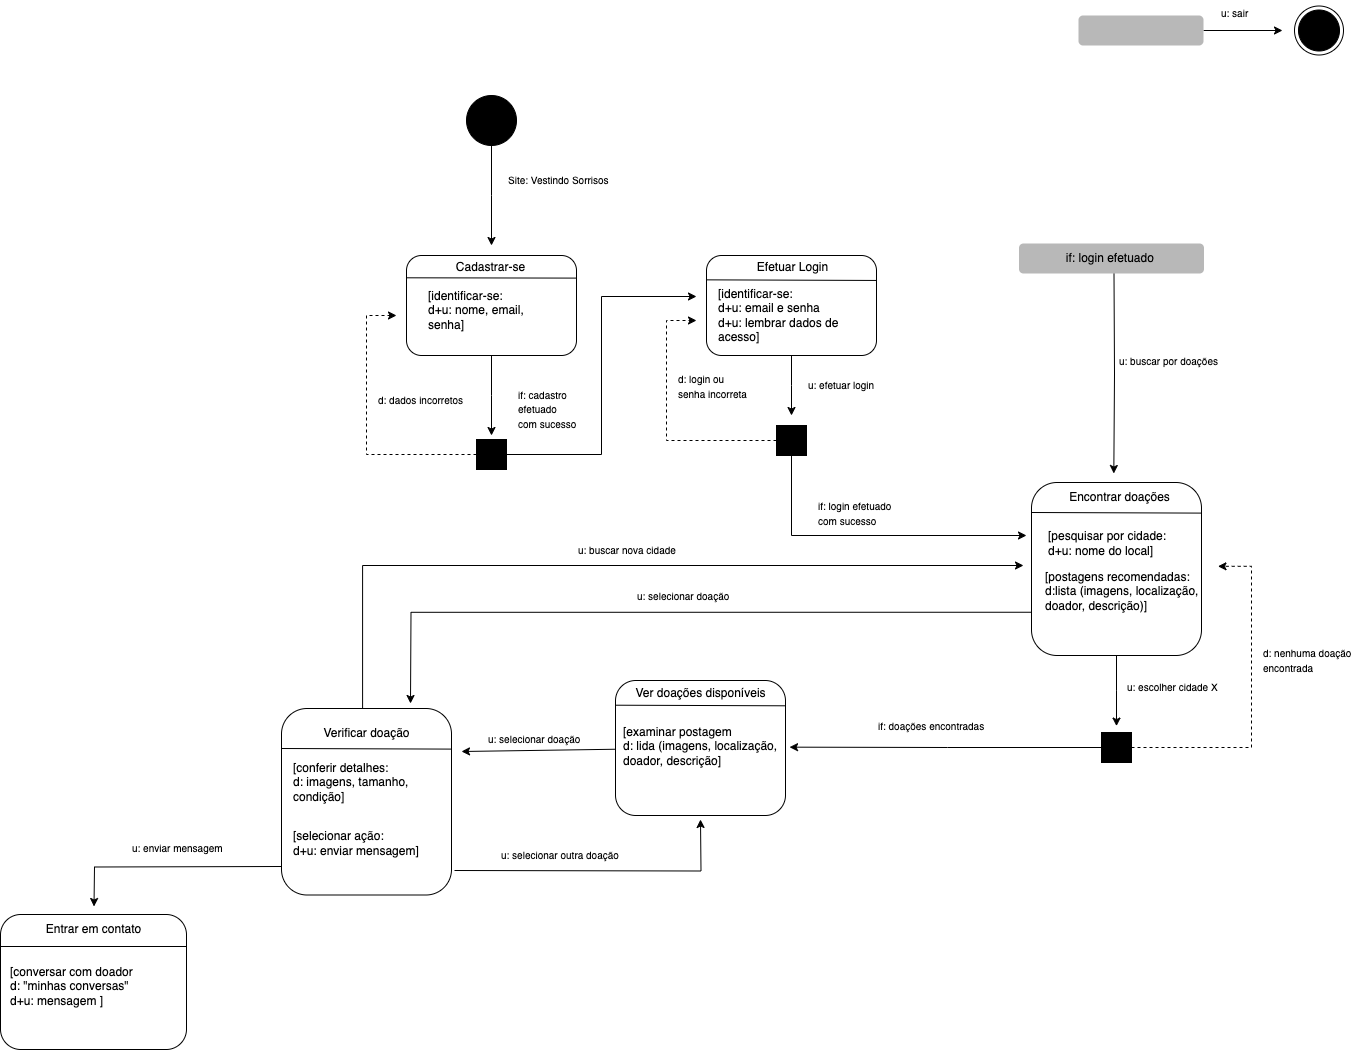

The diagram above was exported from draw.io. Its source (the exported page's mxGraphModel, read from the mxfile embedded in the PNG):
<mxGraphModel dx="1873" dy="541" grid="0" gridSize="10" guides="1" tooltips="1" connect="1" arrows="1" fold="1" page="1" pageScale="1" pageWidth="583" pageHeight="413" background="none" math="0" shadow="0">
  <root>
    <mxCell id="0" />
    <mxCell id="1" parent="0" />
    <mxCell id="hQKDVTeZTUDv4HBJdxkT-2" style="edgeStyle=orthogonalEdgeStyle;rounded=0;orthogonalLoop=1;jettySize=auto;html=1;" parent="1" source="hQKDVTeZTUDv4HBJdxkT-1" edge="1">
      <mxGeometry relative="1" as="geometry">
        <mxPoint x="163" y="284" as="targetPoint" />
      </mxGeometry>
    </mxCell>
    <mxCell id="hQKDVTeZTUDv4HBJdxkT-1" value="" style="ellipse;whiteSpace=wrap;html=1;aspect=fixed;fillColor=#000000;" parent="1" vertex="1">
      <mxGeometry x="138" y="134" width="50" height="50" as="geometry" />
    </mxCell>
    <mxCell id="hQKDVTeZTUDv4HBJdxkT-6" style="edgeStyle=orthogonalEdgeStyle;rounded=0;orthogonalLoop=1;jettySize=auto;html=1;" parent="1" source="hQKDVTeZTUDv4HBJdxkT-3" edge="1">
      <mxGeometry relative="1" as="geometry">
        <mxPoint x="463" y="454" as="targetPoint" />
      </mxGeometry>
    </mxCell>
    <mxCell id="hQKDVTeZTUDv4HBJdxkT-3" value="" style="rounded=1;whiteSpace=wrap;html=1;" parent="1" vertex="1">
      <mxGeometry x="378" y="294" width="170" height="100" as="geometry" />
    </mxCell>
    <mxCell id="hQKDVTeZTUDv4HBJdxkT-4" value="Efetuar Login" style="text;html=1;align=center;verticalAlign=middle;resizable=0;points=[];autosize=1;strokeColor=none;fillColor=none;" parent="1" vertex="1">
      <mxGeometry x="419" y="291" width="90" height="30" as="geometry" />
    </mxCell>
    <mxCell id="hQKDVTeZTUDv4HBJdxkT-5" value="[identificar-se:&amp;nbsp;&lt;br&gt;d+u: email e senha&lt;br&gt;d+u: lembrar dados de&amp;nbsp;&lt;br&gt;acesso]" style="text;html=1;align=left;verticalAlign=middle;resizable=0;points=[];autosize=1;strokeColor=none;fillColor=none;" parent="1" vertex="1">
      <mxGeometry x="388" y="319" width="142" height="70" as="geometry" />
    </mxCell>
    <mxCell id="hQKDVTeZTUDv4HBJdxkT-10" style="edgeStyle=elbowEdgeStyle;rounded=0;orthogonalLoop=1;jettySize=auto;html=1;exitX=0;exitY=0.5;exitDx=0;exitDy=0;dashed=1;" parent="1" source="hQKDVTeZTUDv4HBJdxkT-7" edge="1">
      <mxGeometry relative="1" as="geometry">
        <mxPoint x="368" y="359" as="targetPoint" />
        <mxPoint x="448" y="464" as="sourcePoint" />
        <Array as="points">
          <mxPoint x="338" y="409" />
        </Array>
      </mxGeometry>
    </mxCell>
    <mxCell id="hQKDVTeZTUDv4HBJdxkT-12" style="edgeStyle=elbowEdgeStyle;rounded=0;orthogonalLoop=1;jettySize=auto;html=1;exitX=0.5;exitY=1;exitDx=0;exitDy=0;" parent="1" source="hQKDVTeZTUDv4HBJdxkT-7" edge="1">
      <mxGeometry relative="1" as="geometry">
        <mxPoint x="698" y="574" as="targetPoint" />
        <Array as="points">
          <mxPoint x="463" y="534" />
        </Array>
      </mxGeometry>
    </mxCell>
    <mxCell id="hQKDVTeZTUDv4HBJdxkT-7" value="" style="whiteSpace=wrap;html=1;aspect=fixed;fillColor=#000000;" parent="1" vertex="1">
      <mxGeometry x="448" y="464" width="30" height="30" as="geometry" />
    </mxCell>
    <mxCell id="hQKDVTeZTUDv4HBJdxkT-8" value="&lt;font style=&quot;font-size: 10px;&quot;&gt;u: efetuar login&lt;/font&gt;" style="text;html=1;align=left;verticalAlign=middle;resizable=0;points=[];autosize=1;strokeColor=none;fillColor=none;" parent="1" vertex="1">
      <mxGeometry x="478" y="409" width="90" height="30" as="geometry" />
    </mxCell>
    <mxCell id="hQKDVTeZTUDv4HBJdxkT-11" value="&lt;font style=&quot;font-size: 10px;&quot;&gt;d: login ou&amp;nbsp;&lt;br&gt;senha incorreta&lt;/font&gt;" style="text;html=1;align=left;verticalAlign=middle;resizable=0;points=[];autosize=1;strokeColor=none;fillColor=none;" parent="1" vertex="1">
      <mxGeometry x="348" y="404" width="87" height="41" as="geometry" />
    </mxCell>
    <mxCell id="hQKDVTeZTUDv4HBJdxkT-13" value="&lt;font style=&quot;font-size: 10px;&quot;&gt;if: login efetuado&lt;br&gt;com sucesso&lt;br&gt;&lt;/font&gt;" style="text;html=1;align=left;verticalAlign=middle;resizable=0;points=[];autosize=1;strokeColor=none;fillColor=none;" parent="1" vertex="1">
      <mxGeometry x="488" y="532" width="100" height="40" as="geometry" />
    </mxCell>
    <mxCell id="BMzObpk0P2GCQluNANeR-5" style="edgeStyle=orthogonalEdgeStyle;rounded=0;orthogonalLoop=1;jettySize=auto;html=1;exitX=0.5;exitY=1;exitDx=0;exitDy=0;" parent="1" source="hQKDVTeZTUDv4HBJdxkT-14" edge="1">
      <mxGeometry relative="1" as="geometry">
        <mxPoint x="788" y="764.5999755859375" as="targetPoint" />
      </mxGeometry>
    </mxCell>
    <mxCell id="BMzObpk0P2GCQluNANeR-12" style="edgeStyle=orthogonalEdgeStyle;rounded=0;orthogonalLoop=1;jettySize=auto;html=1;exitX=0;exitY=0.75;exitDx=0;exitDy=0;" parent="1" source="hQKDVTeZTUDv4HBJdxkT-14" edge="1">
      <mxGeometry relative="1" as="geometry">
        <mxPoint x="82" y="742" as="targetPoint" />
      </mxGeometry>
    </mxCell>
    <mxCell id="hQKDVTeZTUDv4HBJdxkT-14" value="" style="rounded=1;whiteSpace=wrap;html=1;" parent="1" vertex="1">
      <mxGeometry x="703" y="521" width="170" height="173" as="geometry" />
    </mxCell>
    <mxCell id="hQKDVTeZTUDv4HBJdxkT-15" value="Encontrar doações" style="text;html=1;align=center;verticalAlign=middle;resizable=0;points=[];autosize=1;strokeColor=none;fillColor=none;" parent="1" vertex="1">
      <mxGeometry x="731" y="521" width="120" height="30" as="geometry" />
    </mxCell>
    <mxCell id="hQKDVTeZTUDv4HBJdxkT-17" value="[pesquisar por cidade:&lt;br&gt;d+u: nome do local]" style="text;html=1;align=left;verticalAlign=middle;resizable=0;points=[];autosize=1;strokeColor=none;fillColor=none;" parent="1" vertex="1">
      <mxGeometry x="718" y="562" width="140" height="40" as="geometry" />
    </mxCell>
    <mxCell id="hQKDVTeZTUDv4HBJdxkT-24" style="edgeStyle=elbowEdgeStyle;rounded=0;orthogonalLoop=1;jettySize=auto;html=1;dashed=1;exitX=1;exitY=0.5;exitDx=0;exitDy=0;entryX=0.997;entryY=0.051;entryDx=0;entryDy=0;entryPerimeter=0;" parent="1" source="hQKDVTeZTUDv4HBJdxkT-23" target="BMzObpk0P2GCQluNANeR-1" edge="1">
      <mxGeometry relative="1" as="geometry">
        <mxPoint x="883" y="588" as="targetPoint" />
        <mxPoint x="873" y="848" as="sourcePoint" />
        <Array as="points">
          <mxPoint x="923" y="658" />
        </Array>
      </mxGeometry>
    </mxCell>
    <mxCell id="BMzObpk0P2GCQluNANeR-9" style="edgeStyle=orthogonalEdgeStyle;rounded=0;orthogonalLoop=1;jettySize=auto;html=1;exitX=0;exitY=0.5;exitDx=0;exitDy=0;entryX=0.977;entryY=0.521;entryDx=0;entryDy=0;entryPerimeter=0;" parent="1" source="hQKDVTeZTUDv4HBJdxkT-23" target="hQKDVTeZTUDv4HBJdxkT-72" edge="1">
      <mxGeometry relative="1" as="geometry" />
    </mxCell>
    <mxCell id="hQKDVTeZTUDv4HBJdxkT-23" value="" style="whiteSpace=wrap;html=1;aspect=fixed;fillColor=#000000;" parent="1" vertex="1">
      <mxGeometry x="773" y="771" width="30" height="30" as="geometry" />
    </mxCell>
    <mxCell id="hQKDVTeZTUDv4HBJdxkT-30" value="&lt;font style=&quot;font-size: 10px;&quot;&gt;d: nenhuma doação&lt;br&gt;encontrada&lt;br&gt;&lt;/font&gt;" style="text;html=1;align=left;verticalAlign=middle;resizable=0;points=[];autosize=1;strokeColor=none;fillColor=none;" parent="1" vertex="1">
      <mxGeometry x="933" y="678" width="106" height="41" as="geometry" />
    </mxCell>
    <mxCell id="hQKDVTeZTUDv4HBJdxkT-69" value="&lt;span style=&quot;font-size: 10px;&quot;&gt;if: doações encontradas&lt;/span&gt;" style="text;html=1;align=left;verticalAlign=middle;resizable=0;points=[];autosize=1;strokeColor=none;fillColor=none;" parent="1" vertex="1">
      <mxGeometry x="548" y="750" width="130" height="30" as="geometry" />
    </mxCell>
    <mxCell id="hQKDVTeZTUDv4HBJdxkT-75" style="rounded=0;orthogonalLoop=1;jettySize=auto;html=1;" parent="1" source="hQKDVTeZTUDv4HBJdxkT-70" edge="1">
      <mxGeometry relative="1" as="geometry">
        <mxPoint x="133" y="790" as="targetPoint" />
      </mxGeometry>
    </mxCell>
    <mxCell id="hQKDVTeZTUDv4HBJdxkT-70" value="" style="rounded=1;whiteSpace=wrap;html=1;" parent="1" vertex="1">
      <mxGeometry x="287" y="719" width="170" height="135" as="geometry" />
    </mxCell>
    <mxCell id="hQKDVTeZTUDv4HBJdxkT-71" value="Ver doações disponíveis" style="text;html=1;align=center;verticalAlign=middle;resizable=0;points=[];autosize=1;strokeColor=none;fillColor=none;" parent="1" vertex="1">
      <mxGeometry x="298" y="719" width="148" height="26" as="geometry" />
    </mxCell>
    <mxCell id="hQKDVTeZTUDv4HBJdxkT-72" value="[examinar postagem&lt;br&gt;d: lida (imagens, localização,&lt;br&gt;doador, descrição]" style="text;html=1;align=left;verticalAlign=middle;resizable=0;points=[];autosize=1;strokeColor=none;fillColor=none;" parent="1" vertex="1">
      <mxGeometry x="293" y="757" width="172" height="55" as="geometry" />
    </mxCell>
    <mxCell id="hQKDVTeZTUDv4HBJdxkT-76" value="" style="rounded=1;whiteSpace=wrap;html=1;" parent="1" vertex="1">
      <mxGeometry x="-47" y="747" width="170" height="186.5" as="geometry" />
    </mxCell>
    <mxCell id="BMzObpk0P2GCQluNANeR-10" style="edgeStyle=elbowEdgeStyle;rounded=0;orthogonalLoop=1;jettySize=auto;html=1;elbow=vertical;exitX=0.477;exitY=0.001;exitDx=0;exitDy=0;exitPerimeter=0;" parent="1" source="hQKDVTeZTUDv4HBJdxkT-76" edge="1">
      <mxGeometry relative="1" as="geometry">
        <mxPoint x="695" y="604" as="targetPoint" />
        <mxPoint x="34" y="745" as="sourcePoint" />
        <Array as="points">
          <mxPoint x="92" y="604" />
        </Array>
      </mxGeometry>
    </mxCell>
    <mxCell id="hQKDVTeZTUDv4HBJdxkT-77" value="Verificar doação" style="text;html=1;align=center;verticalAlign=middle;resizable=0;points=[];autosize=1;strokeColor=none;fillColor=none;" parent="1" vertex="1">
      <mxGeometry x="-17" y="757" width="110" height="30" as="geometry" />
    </mxCell>
    <mxCell id="hQKDVTeZTUDv4HBJdxkT-78" value="[conferir detalhes:&lt;br&gt;d: imagens, tamanho, &lt;br&gt;condição]" style="text;html=1;align=left;verticalAlign=middle;resizable=0;points=[];autosize=1;strokeColor=none;fillColor=none;" parent="1" vertex="1">
      <mxGeometry x="-37" y="791" width="140" height="60" as="geometry" />
    </mxCell>
    <mxCell id="hQKDVTeZTUDv4HBJdxkT-80" value="" style="rounded=1;whiteSpace=wrap;html=1;" parent="1" vertex="1">
      <mxGeometry x="-328" y="953" width="186" height="135" as="geometry" />
    </mxCell>
    <mxCell id="hQKDVTeZTUDv4HBJdxkT-81" value="Entrar em contato" style="text;html=1;align=center;verticalAlign=middle;resizable=0;points=[];autosize=1;strokeColor=none;fillColor=none;" parent="1" vertex="1">
      <mxGeometry x="-295" y="953" width="120" height="30" as="geometry" />
    </mxCell>
    <mxCell id="hQKDVTeZTUDv4HBJdxkT-82" value="[conversar com doador&lt;br&gt;d: &quot;minhas conversas&quot;&lt;br&gt;d+u: mensagem ]" style="text;html=1;align=left;verticalAlign=middle;resizable=0;points=[];autosize=1;strokeColor=none;fillColor=none;" parent="1" vertex="1">
      <mxGeometry x="-320" y="997" width="141" height="55" as="geometry" />
    </mxCell>
    <mxCell id="hQKDVTeZTUDv4HBJdxkT-87" style="edgeStyle=orthogonalEdgeStyle;rounded=0;orthogonalLoop=1;jettySize=auto;html=1;exitX=0.5;exitY=1;exitDx=0;exitDy=0;" parent="1" edge="1">
      <mxGeometry relative="1" as="geometry">
        <mxPoint x="785.3157894736846" y="512" as="targetPoint" />
        <mxPoint x="785.5" y="312" as="sourcePoint" />
      </mxGeometry>
    </mxCell>
    <mxCell id="hQKDVTeZTUDv4HBJdxkT-84" value="" style="rounded=1;whiteSpace=wrap;html=1;fontColor=#B8B8B8;labelBackgroundColor=#B8B8B8;fillColor=#B8B8B8;strokeColor=none;" parent="1" vertex="1">
      <mxGeometry x="690.5" y="282" width="185" height="30" as="geometry" />
    </mxCell>
    <mxCell id="hQKDVTeZTUDv4HBJdxkT-85" value="if: login efetuado&amp;nbsp;" style="text;html=1;align=center;verticalAlign=middle;resizable=0;points=[];autosize=1;strokeColor=none;fillColor=none;" parent="1" vertex="1">
      <mxGeometry x="728" y="282" width="110" height="30" as="geometry" />
    </mxCell>
    <mxCell id="hQKDVTeZTUDv4HBJdxkT-88" value="&lt;font style=&quot;font-size: 10px;&quot;&gt;u: buscar por doações&lt;br&gt;&lt;/font&gt;" style="text;html=1;align=left;verticalAlign=middle;resizable=0;points=[];autosize=1;strokeColor=none;fillColor=none;" parent="1" vertex="1">
      <mxGeometry x="789" y="387" width="117" height="26" as="geometry" />
    </mxCell>
    <mxCell id="hQKDVTeZTUDv4HBJdxkT-89" value="&lt;span style=&quot;font-size: 10px;&quot;&gt;u: selecionar doação&lt;/span&gt;" style="text;html=1;align=left;verticalAlign=middle;resizable=0;points=[];autosize=1;strokeColor=none;fillColor=none;" parent="1" vertex="1">
      <mxGeometry x="158" y="765" width="110" height="26" as="geometry" />
    </mxCell>
    <mxCell id="hQKDVTeZTUDv4HBJdxkT-90" value="[selecionar ação:&lt;br&gt;d+u: enviar mensagem]" style="text;html=1;align=left;verticalAlign=middle;resizable=0;points=[];autosize=1;strokeColor=none;fillColor=none;" parent="1" vertex="1">
      <mxGeometry x="-37" y="861" width="144" height="41" as="geometry" />
    </mxCell>
    <mxCell id="hQKDVTeZTUDv4HBJdxkT-93" style="edgeStyle=orthogonalEdgeStyle;rounded=0;orthogonalLoop=1;jettySize=auto;html=1;exitX=0.25;exitY=1;exitDx=0;exitDy=0;" parent="1" edge="1">
      <mxGeometry relative="1" as="geometry">
        <mxPoint x="-234.5" y="945" as="targetPoint" />
        <mxPoint x="-47" y="905" as="sourcePoint" />
      </mxGeometry>
    </mxCell>
    <mxCell id="hQKDVTeZTUDv4HBJdxkT-95" style="edgeStyle=orthogonalEdgeStyle;rounded=0;orthogonalLoop=1;jettySize=auto;html=1;elbow=vertical;" parent="1" edge="1">
      <mxGeometry relative="1" as="geometry">
        <mxPoint x="372" y="858" as="targetPoint" />
        <mxPoint x="126" y="909" as="sourcePoint" />
      </mxGeometry>
    </mxCell>
    <mxCell id="hQKDVTeZTUDv4HBJdxkT-94" value="&lt;span style=&quot;font-size: 10px;&quot;&gt;u: enviar mensagem&lt;/span&gt;" style="text;html=1;align=left;verticalAlign=middle;resizable=0;points=[];autosize=1;strokeColor=none;fillColor=none;" parent="1" vertex="1">
      <mxGeometry x="-198" y="874" width="109" height="26" as="geometry" />
    </mxCell>
    <mxCell id="hQKDVTeZTUDv4HBJdxkT-96" value="&lt;span style=&quot;font-size: 10px;&quot;&gt;u: selecionar outra doação&lt;/span&gt;" style="text;html=1;align=left;verticalAlign=middle;resizable=0;points=[];autosize=1;strokeColor=none;fillColor=none;" parent="1" vertex="1">
      <mxGeometry x="171" y="881" width="136" height="26" as="geometry" />
    </mxCell>
    <mxCell id="hQKDVTeZTUDv4HBJdxkT-100" style="edgeStyle=orthogonalEdgeStyle;rounded=0;orthogonalLoop=1;jettySize=auto;html=1;" parent="1" source="hQKDVTeZTUDv4HBJdxkT-97" edge="1">
      <mxGeometry relative="1" as="geometry">
        <mxPoint x="163" y="474" as="targetPoint" />
      </mxGeometry>
    </mxCell>
    <mxCell id="hQKDVTeZTUDv4HBJdxkT-97" value="" style="rounded=1;whiteSpace=wrap;html=1;" parent="1" vertex="1">
      <mxGeometry x="78" y="294" width="170" height="100" as="geometry" />
    </mxCell>
    <mxCell id="hQKDVTeZTUDv4HBJdxkT-98" value="Cadastrar-se" style="text;html=1;align=center;verticalAlign=middle;resizable=0;points=[];autosize=1;strokeColor=none;fillColor=none;" parent="1" vertex="1">
      <mxGeometry x="117" y="291" width="90" height="30" as="geometry" />
    </mxCell>
    <mxCell id="hQKDVTeZTUDv4HBJdxkT-99" value="[identificar-se:&amp;nbsp;&lt;br&gt;d+u: nome, email,&lt;br&gt;senha]" style="text;html=1;align=left;verticalAlign=middle;resizable=0;points=[];autosize=1;strokeColor=none;fillColor=none;" parent="1" vertex="1">
      <mxGeometry x="98" y="319" width="120" height="60" as="geometry" />
    </mxCell>
    <mxCell id="hQKDVTeZTUDv4HBJdxkT-102" style="edgeStyle=elbowEdgeStyle;rounded=0;orthogonalLoop=1;jettySize=auto;html=1;exitX=1;exitY=0.5;exitDx=0;exitDy=0;" parent="1" source="hQKDVTeZTUDv4HBJdxkT-101" edge="1">
      <mxGeometry relative="1" as="geometry">
        <mxPoint x="368" y="335" as="targetPoint" />
        <mxPoint x="188" y="494" as="sourcePoint" />
      </mxGeometry>
    </mxCell>
    <mxCell id="hQKDVTeZTUDv4HBJdxkT-104" style="edgeStyle=elbowEdgeStyle;rounded=0;orthogonalLoop=1;jettySize=auto;html=1;dashed=1;" parent="1" source="hQKDVTeZTUDv4HBJdxkT-101" edge="1">
      <mxGeometry relative="1" as="geometry">
        <mxPoint x="68" y="354" as="targetPoint" />
        <Array as="points">
          <mxPoint x="38" y="424" />
        </Array>
      </mxGeometry>
    </mxCell>
    <mxCell id="hQKDVTeZTUDv4HBJdxkT-101" value="" style="whiteSpace=wrap;html=1;aspect=fixed;fillColor=#000000;" parent="1" vertex="1">
      <mxGeometry x="148" y="478" width="30" height="30" as="geometry" />
    </mxCell>
    <mxCell id="hQKDVTeZTUDv4HBJdxkT-103" value="&lt;font style=&quot;font-size: 10px;&quot;&gt;if: cadastro&lt;br&gt;efetuado&lt;br&gt;com sucesso&lt;br&gt;&lt;/font&gt;" style="text;html=1;align=left;verticalAlign=middle;resizable=0;points=[];autosize=1;strokeColor=none;fillColor=none;" parent="1" vertex="1">
      <mxGeometry x="188" y="418" width="80" height="60" as="geometry" />
    </mxCell>
    <mxCell id="hQKDVTeZTUDv4HBJdxkT-105" value="&lt;font style=&quot;font-size: 10px;&quot;&gt;d: dados incorretos&lt;br&gt;&lt;/font&gt;" style="text;html=1;align=left;verticalAlign=middle;resizable=0;points=[];autosize=1;strokeColor=none;fillColor=none;" parent="1" vertex="1">
      <mxGeometry x="48" y="426" width="103" height="26" as="geometry" />
    </mxCell>
    <mxCell id="hQKDVTeZTUDv4HBJdxkT-106" value="&lt;font style=&quot;font-size: 10px;&quot;&gt;Site: Vestindo Sorrisos&lt;br&gt;&lt;/font&gt;" style="text;html=1;align=left;verticalAlign=middle;resizable=0;points=[];autosize=1;strokeColor=none;fillColor=none;" parent="1" vertex="1">
      <mxGeometry x="178" y="204" width="120" height="30" as="geometry" />
    </mxCell>
    <mxCell id="hQKDVTeZTUDv4HBJdxkT-108" style="edgeStyle=orthogonalEdgeStyle;rounded=0;orthogonalLoop=1;jettySize=auto;html=1;" parent="1" source="hQKDVTeZTUDv4HBJdxkT-107" edge="1">
      <mxGeometry relative="1" as="geometry">
        <mxPoint x="954" y="69" as="targetPoint" />
      </mxGeometry>
    </mxCell>
    <mxCell id="hQKDVTeZTUDv4HBJdxkT-107" value="" style="rounded=1;whiteSpace=wrap;html=1;fontColor=#B8B8B8;labelBackgroundColor=#B8B8B8;fillColor=#B8B8B8;strokeColor=none;" parent="1" vertex="1">
      <mxGeometry x="750" y="54" width="125" height="30" as="geometry" />
    </mxCell>
    <mxCell id="hQKDVTeZTUDv4HBJdxkT-110" value="" style="ellipse;whiteSpace=wrap;html=1;aspect=fixed;fillColor=#000000;" parent="1" vertex="1">
      <mxGeometry x="970" y="48.5" width="41" height="41" as="geometry" />
    </mxCell>
    <mxCell id="hQKDVTeZTUDv4HBJdxkT-111" value="" style="ellipse;whiteSpace=wrap;html=1;aspect=fixed;fillColor=none;" parent="1" vertex="1">
      <mxGeometry x="966" y="44.5" width="49" height="49" as="geometry" />
    </mxCell>
    <mxCell id="hQKDVTeZTUDv4HBJdxkT-112" value="&lt;font style=&quot;font-size: 10px;&quot;&gt;u: sair&lt;/font&gt;" style="text;html=1;align=left;verticalAlign=middle;resizable=0;points=[];autosize=1;strokeColor=none;fillColor=none;" parent="1" vertex="1">
      <mxGeometry x="891" y="39" width="45" height="26" as="geometry" />
    </mxCell>
    <mxCell id="hQKDVTeZTUDv4HBJdxkT-114" value="" style="endArrow=none;html=1;rounded=0;exitX=0.001;exitY=0.223;exitDx=0;exitDy=0;exitPerimeter=0;entryX=1.007;entryY=0.216;entryDx=0;entryDy=0;entryPerimeter=0;" parent="1" source="hQKDVTeZTUDv4HBJdxkT-97" edge="1">
      <mxGeometry width="50" height="50" relative="1" as="geometry">
        <mxPoint x="78.70000000000005" y="316.6" as="sourcePoint" />
        <mxPoint x="248.18999999999983" y="316.6" as="targetPoint" />
        <Array as="points" />
      </mxGeometry>
    </mxCell>
    <mxCell id="hQKDVTeZTUDv4HBJdxkT-115" value="" style="endArrow=none;html=1;rounded=0;exitX=0.001;exitY=0.223;exitDx=0;exitDy=0;exitPerimeter=0;entryX=1.007;entryY=0.216;entryDx=0;entryDy=0;entryPerimeter=0;" parent="1" edge="1">
      <mxGeometry width="50" height="50" relative="1" as="geometry">
        <mxPoint x="377.81" y="318.35" as="sourcePoint" />
        <mxPoint x="547.9999999999998" y="318.95000000000005" as="targetPoint" />
        <Array as="points" />
      </mxGeometry>
    </mxCell>
    <mxCell id="hQKDVTeZTUDv4HBJdxkT-116" value="" style="endArrow=none;html=1;rounded=0;exitX=0.001;exitY=0.223;exitDx=0;exitDy=0;exitPerimeter=0;entryX=1.007;entryY=0.216;entryDx=0;entryDy=0;entryPerimeter=0;" parent="1" edge="1">
      <mxGeometry width="50" height="50" relative="1" as="geometry">
        <mxPoint x="703" y="551" as="sourcePoint" />
        <mxPoint x="873.1899999999998" y="551.6" as="targetPoint" />
        <Array as="points" />
      </mxGeometry>
    </mxCell>
    <mxCell id="hQKDVTeZTUDv4HBJdxkT-117" value="" style="endArrow=none;html=1;rounded=0;exitX=0.001;exitY=0.223;exitDx=0;exitDy=0;exitPerimeter=0;entryX=1.007;entryY=0.216;entryDx=0;entryDy=0;entryPerimeter=0;" parent="1" edge="1">
      <mxGeometry width="50" height="50" relative="1" as="geometry">
        <mxPoint x="286.81" y="743.6999999999999" as="sourcePoint" />
        <mxPoint x="456.99999999999983" y="744.3" as="targetPoint" />
        <Array as="points" />
      </mxGeometry>
    </mxCell>
    <mxCell id="hQKDVTeZTUDv4HBJdxkT-118" value="" style="endArrow=none;html=1;rounded=0;exitX=0.001;exitY=0.223;exitDx=0;exitDy=0;exitPerimeter=0;entryX=1.007;entryY=0.216;entryDx=0;entryDy=0;entryPerimeter=0;" parent="1" edge="1">
      <mxGeometry width="50" height="50" relative="1" as="geometry">
        <mxPoint x="-47" y="787" as="sourcePoint" />
        <mxPoint x="123.18999999999983" y="787.6" as="targetPoint" />
        <Array as="points" />
      </mxGeometry>
    </mxCell>
    <mxCell id="hQKDVTeZTUDv4HBJdxkT-119" value="" style="endArrow=none;html=1;rounded=0;exitX=0;exitY=0.25;exitDx=0;exitDy=0;entryX=1;entryY=0.25;entryDx=0;entryDy=0;" parent="1" edge="1">
      <mxGeometry width="50" height="50" relative="1" as="geometry">
        <mxPoint x="-328" y="985" as="sourcePoint" />
        <mxPoint x="-142" y="985" as="targetPoint" />
        <Array as="points" />
      </mxGeometry>
    </mxCell>
    <mxCell id="BMzObpk0P2GCQluNANeR-1" value="[postagens recomendadas:&lt;br&gt;d:lista (imagens, localização,&amp;nbsp;&lt;br&gt;doador, descrição)]" style="text;html=1;align=left;verticalAlign=middle;resizable=0;points=[];autosize=1;strokeColor=none;fillColor=none;" parent="1" vertex="1">
      <mxGeometry x="715" y="602" width="175" height="55" as="geometry" />
    </mxCell>
    <mxCell id="BMzObpk0P2GCQluNANeR-6" value="&lt;font style=&quot;font-size: 10px;&quot;&gt;u: escolher cidade X&lt;br&gt;&lt;/font&gt;" style="text;html=1;align=left;verticalAlign=middle;resizable=0;points=[];autosize=1;strokeColor=none;fillColor=none;" parent="1" vertex="1">
      <mxGeometry x="797" y="713" width="109" height="26" as="geometry" />
    </mxCell>
    <mxCell id="BMzObpk0P2GCQluNANeR-11" value="&lt;span style=&quot;font-size: 10px;&quot;&gt;u: buscar nova cidade&lt;/span&gt;" style="text;html=1;align=left;verticalAlign=middle;resizable=0;points=[];autosize=1;strokeColor=none;fillColor=none;" parent="1" vertex="1">
      <mxGeometry x="248" y="576" width="116" height="26" as="geometry" />
    </mxCell>
    <mxCell id="BMzObpk0P2GCQluNANeR-13" value="&lt;span style=&quot;font-size: 10px;&quot;&gt;u: selecionar doação&lt;/span&gt;" style="text;html=1;align=left;verticalAlign=middle;resizable=0;points=[];autosize=1;strokeColor=none;fillColor=none;" parent="1" vertex="1">
      <mxGeometry x="307" y="622" width="110" height="26" as="geometry" />
    </mxCell>
  </root>
</mxGraphModel>